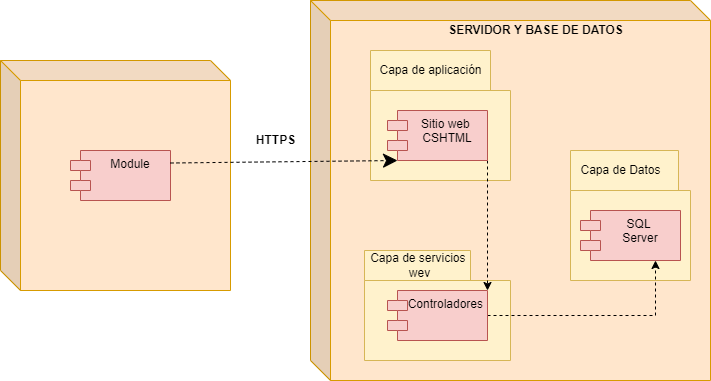

The diagram above was exported from draw.io. Its source (the exported page's mxGraphModel, read from the mxfile embedded in the PNG):
<mxGraphModel dx="1422" dy="705" grid="1" gridSize="10" guides="1" tooltips="1" connect="1" arrows="1" fold="1" page="1" pageScale="1" pageWidth="827" pageHeight="1169" background="none" math="0" shadow="0">
  <root>
    <mxCell id="0" />
    <mxCell id="1" parent="0" />
    <mxCell id="6ANHVXqvO_gtXn1NUsv3-1" value="" style="shape=cube;whiteSpace=wrap;html=1;boundedLbl=1;backgroundOutline=1;darkOpacity=0.05;darkOpacity2=0.1;fillColor=#ffe6cc;strokeColor=#d79b00;" vertex="1" parent="1">
      <mxGeometry x="60" y="190" width="230" height="230" as="geometry" />
    </mxCell>
    <mxCell id="6ANHVXqvO_gtXn1NUsv3-2" value="" style="shape=cube;whiteSpace=wrap;html=1;boundedLbl=1;backgroundOutline=1;darkOpacity=0.05;darkOpacity2=0.1;fillColor=#ffe6cc;strokeColor=#d79b00;" vertex="1" parent="1">
      <mxGeometry x="370" y="130" width="400" height="380" as="geometry" />
    </mxCell>
    <mxCell id="6ANHVXqvO_gtXn1NUsv3-3" value="Module" style="shape=module;align=left;spacingLeft=20;align=center;verticalAlign=top;fillColor=#f8cecc;strokeColor=#b85450;" vertex="1" parent="1">
      <mxGeometry x="130" y="280" width="100" height="50" as="geometry" />
    </mxCell>
    <mxCell id="6ANHVXqvO_gtXn1NUsv3-7" value="" style="shape=folder;fontStyle=1;spacingTop=10;tabWidth=120;tabHeight=40;tabPosition=left;html=1;fillColor=#fff2cc;strokeColor=#d6b656;" vertex="1" parent="1">
      <mxGeometry x="430" y="180" width="140" height="130" as="geometry" />
    </mxCell>
    <mxCell id="6ANHVXqvO_gtXn1NUsv3-8" value="&lt;span style=&quot;color: rgba(0 , 0 , 0 , 0) ; font-family: monospace ; font-size: 0px ; font-weight: 400&quot;&gt;%3CmxGraphModel%3E%3Croot%3E%3CmxCell%20id%3D%220%22%2F%3E%3CmxCell%20id%3D%221%22%20parent%3D%220%22%2F%3E%3CmxCell%20id%3D%222%22%20value%3D%22Module%22%20style%3D%22shape%3Dmodule%3Balign%3Dleft%3BspacingLeft%3D20%3Balign%3Dcenter%3BverticalAlign%3Dtop%3B%22%20vertex%3D%221%22%20parent%3D%221%22%3E%3CmxGeometry%20x%3D%22410%22%20y%3D%22410%22%20width%3D%22100%22%20height%3D%2250%22%20as%3D%22geometry%22%2F%3E%3C%2FmxCell%3E%3C%2Froot%3E%3C%2FmxGraphModel%3E&lt;/span&gt;" style="shape=folder;fontStyle=1;spacingTop=10;tabWidth=106;tabHeight=30;tabPosition=left;html=1;fillColor=#fff2cc;strokeColor=#d6b656;" vertex="1" parent="1">
      <mxGeometry x="424" y="380" width="146" height="110" as="geometry" />
    </mxCell>
    <mxCell id="6ANHVXqvO_gtXn1NUsv3-9" value="" style="shape=folder;fontStyle=1;spacingTop=10;tabWidth=110;tabHeight=40;tabPosition=left;html=1;fillColor=#fff2cc;strokeColor=#d6b656;" vertex="1" parent="1">
      <mxGeometry x="630" y="280" width="120" height="130" as="geometry" />
    </mxCell>
    <mxCell id="6ANHVXqvO_gtXn1NUsv3-22" style="edgeStyle=orthogonalEdgeStyle;rounded=0;orthogonalLoop=1;jettySize=auto;html=1;exitX=1;exitY=1;exitDx=0;exitDy=0;entryX=1;entryY=0;entryDx=0;entryDy=0;endArrow=classic;endFill=1;dashed=1;" edge="1" parent="1" source="6ANHVXqvO_gtXn1NUsv3-10" target="6ANHVXqvO_gtXn1NUsv3-16">
      <mxGeometry relative="1" as="geometry" />
    </mxCell>
    <mxCell id="6ANHVXqvO_gtXn1NUsv3-10" value="Sitio web &#10;CSHTML&#10;" style="shape=module;align=left;spacingLeft=20;align=center;verticalAlign=top;fillColor=#f8cecc;strokeColor=#b85450;" vertex="1" parent="1">
      <mxGeometry x="447" y="240" width="100" height="50" as="geometry" />
    </mxCell>
    <mxCell id="6ANHVXqvO_gtXn1NUsv3-12" value="Capa de aplicación" style="text;html=1;align=center;verticalAlign=middle;resizable=0;points=[];autosize=1;strokeColor=none;fillColor=none;" vertex="1" parent="1">
      <mxGeometry x="430" y="190" width="120" height="20" as="geometry" />
    </mxCell>
    <mxCell id="6ANHVXqvO_gtXn1NUsv3-13" value="Capa de Datos" style="text;html=1;align=center;verticalAlign=middle;resizable=0;points=[];autosize=1;strokeColor=none;fillColor=none;" vertex="1" parent="1">
      <mxGeometry x="630" y="290" width="100" height="20" as="geometry" />
    </mxCell>
    <mxCell id="6ANHVXqvO_gtXn1NUsv3-14" value="SQL &#10;Server" style="shape=module;align=left;spacingLeft=20;align=center;verticalAlign=top;fillColor=#f8cecc;strokeColor=#b85450;" vertex="1" parent="1">
      <mxGeometry x="640" y="340" width="100" height="50" as="geometry" />
    </mxCell>
    <mxCell id="6ANHVXqvO_gtXn1NUsv3-23" style="edgeStyle=orthogonalEdgeStyle;rounded=0;orthogonalLoop=1;jettySize=auto;html=1;exitX=1;exitY=0.5;exitDx=0;exitDy=0;entryX=0.75;entryY=1;entryDx=0;entryDy=0;dashed=1;endArrow=classic;endFill=1;" edge="1" parent="1" source="6ANHVXqvO_gtXn1NUsv3-16" target="6ANHVXqvO_gtXn1NUsv3-14">
      <mxGeometry relative="1" as="geometry" />
    </mxCell>
    <mxCell id="6ANHVXqvO_gtXn1NUsv3-16" value="Controladores " style="shape=module;align=left;spacingLeft=20;align=center;verticalAlign=top;fillColor=#f8cecc;strokeColor=#b85450;" vertex="1" parent="1">
      <mxGeometry x="447" y="420" width="100" height="50" as="geometry" />
    </mxCell>
    <mxCell id="6ANHVXqvO_gtXn1NUsv3-17" value="Capa de servicios &lt;br&gt;wev" style="text;html=1;align=center;verticalAlign=middle;resizable=0;points=[];autosize=1;strokeColor=none;fillColor=none;" vertex="1" parent="1">
      <mxGeometry x="424" y="380" width="110" height="30" as="geometry" />
    </mxCell>
    <mxCell id="6ANHVXqvO_gtXn1NUsv3-19" value="" style="endArrow=classic;dashed=1;endFill=1;endSize=12;html=1;rounded=0;entryX=0;entryY=1;entryDx=10;entryDy=0;entryPerimeter=0;exitX=1;exitY=0.25;exitDx=0;exitDy=0;" edge="1" parent="1" source="6ANHVXqvO_gtXn1NUsv3-3" target="6ANHVXqvO_gtXn1NUsv3-10">
      <mxGeometry width="160" relative="1" as="geometry">
        <mxPoint x="240" y="290" as="sourcePoint" />
        <mxPoint x="400" y="290" as="targetPoint" />
      </mxGeometry>
    </mxCell>
    <mxCell id="6ANHVXqvO_gtXn1NUsv3-24" value="&lt;b&gt;HTTPS&lt;/b&gt;" style="text;html=1;align=center;verticalAlign=middle;resizable=0;points=[];autosize=1;strokeColor=none;fillColor=none;" vertex="1" parent="1">
      <mxGeometry x="310" y="260" width="50" height="20" as="geometry" />
    </mxCell>
    <mxCell id="6ANHVXqvO_gtXn1NUsv3-26" value="&lt;b&gt;SERVIDOR Y BASE DE DATOS&lt;/b&gt;" style="text;html=1;align=center;verticalAlign=middle;resizable=0;points=[];autosize=1;strokeColor=none;fillColor=none;" vertex="1" parent="1">
      <mxGeometry x="500" y="150" width="190" height="20" as="geometry" />
    </mxCell>
  </root>
</mxGraphModel>